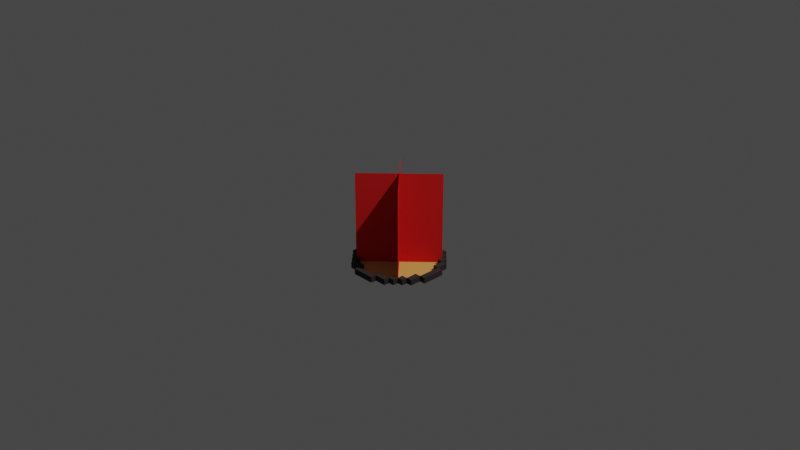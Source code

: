 # Source: rp_fire_bonfire.blend  (saved by Blender 3.3.6; exported with 4.5.12 LTS)
import bpy
from mathutils import Matrix  # noqa: F401  (used for matrix-valued properties, if any)

bpy.ops.wm.read_factory_settings(use_empty=True)
scene = bpy.context.scene
scene.name = 'Scene'

# ---- collections
col_collection = bpy.data.collections.new('Collection'); scene.collection.children.link(col_collection)

# ---- materials (node trees are filled in below, after node groups)
mat_material = bpy.data.materials.new('Material')
mat_material.alpha_threshold = 0.0
mat_material.use_transparent_shadow = False
mat_material.diffuse_color = (0.05222, 0.04177, 0.04063, 1.0)
mat_material.roughness = 0.5
mat_material.line_color = (0.0, 0.0, 0.0, 1.0)
mat_material_002 = bpy.data.materials.new('Material.002')
mat_material_002.use_transparent_shadow = False
mat_material_002.diffuse_color = (0.8, 0.4802, 0.1319, 1.0)
mat_material_001 = bpy.data.materials.new('Material.001')
mat_material_001.use_transparent_shadow = False
mat_material_001.diffuse_color = (0.8, 0.02128, 0.02128, 1.0)

# ---- material node trees

# ---- world
world_world = bpy.data.worlds.new('World'); scene.world = world_world
world_world.use_nodes = True; world_world.node_tree.nodes.clear()
_N = world_world.node_tree.nodes; _L = world_world.node_tree.links
n0 = _N.new('ShaderNodeOutputWorld'); n0.name = 'World Output'; n0.location = (300, 300)
n1 = _N.new('ShaderNodeBackground'); n1.name = 'Background'; n1.location = (10, 300)
n1.inputs[0].default_value = (0.05088, 0.05088, 0.05088, 1.0)
_L.new(n1.outputs[0], n0.inputs[0])
n0.is_active_output = True
world_world.color = (0.05088, 0.05088, 0.05088)
world_world.use_sun_shadow = False
world_world.sun_shadow_jitter_overblur = 0.0

# ---- cameras
cam_camera = bpy.data.cameras.new('Camera')
cam_camera.clip_end = 100.0
cam_camera.ortho_scale = 7.314

# ---- lights
light_light = bpy.data.lights.new('Light', 'POINT')
light_light.transmission_factor = 0.0
light_light.energy = 1000.0
light_light.shadow_soft_size = 0.1
light_light.shadow_maximum_resolution = 0.006
light_light.use_absolute_resolution = True

# ---- meshes
me_cube = bpy.data.meshes.new('Cube')
me_cube.from_pydata([(-0.5, -0.125, -0.5), (-0.125, 0.5, -0.5), (0.125, -0.5, -0.5), (0.5, 0.125, -0.5), (-0.5, 0.125, -0.5), (0.125, 0.5, -0.5), (-0.125, -0.5, -0.5), (0.5, -0.125, -0.5), (0.125, 0.4375, -0.5), (0.125, 0.375, -0.5), (0.3125, 0.25, -0.4375), (0.3125, 0.3125, -0.4375), (0.25, 0.4375, -0.5), (0.25, 0.375, -0.5), (0.25, 0.3125, -0.5), (0.3125, 0.375, -0.5), (0.3125, 0.3125, -0.5), (0.3125, 0.25, -0.5), (0.375, 0.3125, -0.5), (0.375, 0.25, -0.5), (0.3125, 0.375, -0.4375), (0.375, 0.125, -0.5), (0.4375, 0.25, -0.5), (0.25, 0.3125, -0.4375), (0.4375, 0.125, -0.5), (-0.4375, 0.25, -0.5), (0.25, 0.375, -0.4375), (-0.4375, 0.125, -0.5), (-0.375, 0.3125, -0.5), (-0.375, 0.25, -0.5), (0.25, 0.4375, -0.4375), (-0.375, 0.125, -0.5), (-0.3125, 0.375, -0.5), (-0.3125, 0.3125, -0.5), (-0.3125, 0.25, -0.5), (-0.25, 0.4375, -0.5), (-0.25, 0.375, -0.5), (-0.25, 0.3125, -0.5), (0.125, 0.375, -0.4375), (0.125, 0.4375, -0.4375), (-0.125, 0.4375, -0.5), (-0.125, 0.375, -0.5), (-0.4375, -0.125, -0.5), (0.5, -0.125, -0.4375), (-0.4375, -0.25, -0.5), (-0.375, -0.125, -0.5), (-0.125, -0.5, -0.4375), (-0.375, -0.25, -0.5), (-0.375, -0.3125, -0.5), (-0.3125, -0.25, -0.5), (-0.3125, -0.3125, -0.5), (-0.3125, -0.375, -0.5), (-0.25, -0.3125, -0.5), (-0.25, -0.375, -0.5), (-0.25, -0.4375, -0.5), (0.125, 0.5, -0.4375), (-0.5, 0.125, -0.4375), (-0.125, -0.375, -0.5), (-0.125, -0.4375, -0.5), (0.125, -0.375, -0.5), (0.125, -0.4375, -0.5), (0.5, 0.125, -0.4375), (0.125, -0.5, -0.4375), (0.25, -0.3125, -0.5), (0.25, -0.375, -0.5), (0.25, -0.4375, -0.5), (0.3125, -0.25, -0.5), (0.3125, -0.3125, -0.5), (0.3125, -0.375, -0.5), (0.375, -0.125, -0.5), (-0.125, 0.5, -0.4375), (0.375, -0.25, -0.5), (0.375, -0.3125, -0.5), (0.4375, -0.125, -0.5), (-0.5, -0.125, -0.4375), (0.4375, -0.25, -0.5), (0.375, 0.3125, -0.4375), (0.375, 0.25, -0.4375), (0.375, 0.125, -0.4375), (0.4375, 0.25, -0.4375), (0.4375, 0.125, -0.4375), (-0.4375, 0.25, -0.4375), (-0.4375, 0.125, -0.4375), (-0.375, 0.3125, -0.4375), (-0.375, 0.25, -0.4375), (-0.375, 0.125, -0.4375), (-0.3125, 0.375, -0.4375), (-0.3125, 0.3125, -0.4375), (-0.3125, 0.25, -0.4375), (-0.25, 0.4375, -0.4375), (-0.25, 0.375, -0.4375), (-0.25, 0.3125, -0.4375), (-0.125, 0.4375, -0.4375), (-0.125, 0.375, -0.4375), (-0.4375, -0.125, -0.4375), (-0.4375, -0.25, -0.4375), (-0.375, -0.125, -0.4375), (-0.375, -0.25, -0.4375), (-0.375, -0.3125, -0.4375), (-0.3125, -0.25, -0.4375), (-0.3125, -0.3125, -0.4375), (-0.3125, -0.375, -0.4375), (-0.25, -0.3125, -0.4375), (-0.25, -0.375, -0.4375), (-0.25, -0.4375, -0.4375), (-0.125, -0.375, -0.4375), (-0.125, -0.4375, -0.4375), (0.125, -0.375, -0.4375), (0.125, -0.4375, -0.4375), (0.25, -0.3125, -0.4375), (0.25, -0.375, -0.4375), (0.25, -0.4375, -0.4375), (0.3125, -0.25, -0.4375), (0.3125, -0.3125, -0.4375), (0.3125, -0.375, -0.4375), (0.375, -0.125, -0.4375), (0.375, -0.25, -0.4375), (0.375, -0.3125, -0.4375), (0.4375, -0.125, -0.4375), (0.4375, -0.25, -0.4375), (0.3125, 0.3125, 0.5), (-0.3125, 0.3125, 0.5), (-0.3125, -0.3125, 0.5), (0.3125, -0.3125, 0.5), (0.125, 0.4375, -0.495), (0.125, 0.375, -0.495), (0.25, 0.375, -0.495), (0.25, 0.3125, -0.495), (0.3125, 0.3125, -0.495), (0.3125, 0.25, -0.495), (0.375, 0.25, -0.495), (0.4375, 0.125, -0.495), (0.375, 0.125, -0.495), (-0.25, 0.375, -0.495), (-0.125, 0.375, -0.495), (-0.375, 0.25, -0.495), (-0.375, 0.125, -0.495), (-0.3125, 0.3125, -0.495), (-0.3125, 0.25, -0.495), (-0.25, 0.3125, -0.495), (-0.125, 0.4375, -0.495), (-0.4375, 0.125, -0.495), (-0.4375, -0.125, -0.495), (-0.375, -0.125, -0.495), (-0.375, -0.25, -0.495), (-0.25, -0.375, -0.495), (-0.125, -0.375, -0.495), (-0.125, -0.4375, -0.495), (0.125, -0.4375, -0.495), (-0.3125, -0.25, -0.495), (-0.3125, -0.3125, -0.495), (-0.25, -0.3125, -0.495), (0.375, -0.125, -0.495), (0.375, -0.25, -0.495), (0.125, -0.375, -0.495), (0.25, -0.375, -0.495), (0.25, -0.3125, -0.495), (0.3125, -0.25, -0.495), (0.3125, -0.3125, -0.495), (0.4375, -0.125, -0.495)], [], [(94, 95, 97, 96), (56, 74, 94, 82), (13, 15, 16, 14), (16, 18, 19, 17), (26, 23, 11, 20), (11, 10, 77, 76), (42, 45, 47, 44), (4, 27, 42, 0), (28, 33, 34, 29), (32, 36, 37, 33), (27, 25, 29, 31), (36, 35, 40, 41), (71, 69, 73, 75), (60, 59, 64, 65), (47, 49, 50, 48), (50, 52, 53, 51), (6, 58, 60, 2), (58, 54, 53, 57), (19, 22, 24, 21), (24, 3, 7, 73), (63, 67, 68, 64), (66, 71, 72, 67), (8, 40, 1, 5), (9, 8, 12, 13), (83, 84, 88, 87), (86, 87, 91, 90), (82, 85, 84, 81), (90, 93, 92, 89), (116, 119, 118, 115), (108, 111, 110, 107), (97, 98, 100, 99), (100, 101, 103, 102), (46, 62, 108, 106), (106, 105, 103, 104), (77, 78, 80, 79), (80, 118, 43, 61), (109, 110, 114, 113), (112, 113, 117, 116), (39, 55, 70, 92), (38, 26, 30, 39), (60, 108, 107, 59), (45, 96, 97, 47), (54, 58, 106, 104), (21, 24, 80, 78), (64, 110, 109, 63), (57, 53, 103, 105), (3, 24, 80, 61), (64, 110, 111, 65), (2, 62, 46, 6), (41, 93, 90, 36), (67, 113, 112, 66), (58, 106, 108, 60), (35, 89, 92, 40), (67, 113, 114, 68), (48, 98, 97, 47), (29, 84, 83, 28), (5, 55, 39, 8), (9, 13, 26, 38), (49, 99, 100, 50), (25, 27, 82, 81), (8, 9, 38, 39), (12, 8, 39, 30), (51, 101, 100, 50), (31, 29, 84, 85), (71, 116, 117, 72), (52, 102, 103, 53), (33, 87, 86, 32), (13, 12, 30, 26), (8, 39, 92, 40), (53, 54, 104, 103), (33, 87, 88, 34), (14, 23, 26, 13), (1, 70, 55, 5), (36, 90, 89, 35), (15, 20, 11, 16), (24, 73, 118, 80), (6, 46, 106, 58), (36, 90, 91, 37), (17, 10, 11, 16), (19, 21, 78, 77), (58, 57, 105, 106), (18, 76, 77, 19), (7, 3, 61, 43), (0, 42, 94, 74), (40, 92, 70, 1), (24, 22, 79, 80), (42, 94, 96, 45), (40, 92, 93, 41), (63, 109, 113, 67), (27, 4, 56, 82), (68, 114, 110, 64), (47, 97, 95, 44), (29, 25, 81, 84), (66, 112, 116, 71), (47, 97, 99, 49), (72, 117, 113, 67), (50, 100, 98, 48), (27, 31, 85, 82), (73, 69, 115, 118), (50, 100, 102, 52), (28, 83, 87, 33), (53, 103, 101, 51), (34, 88, 84, 29), (71, 75, 119, 116), (65, 111, 108, 60), (32, 86, 90, 36), (13, 26, 20, 15), (73, 7, 43, 118), (69, 71, 116, 115), (37, 91, 87, 33), (16, 11, 23, 14), (59, 107, 110, 64), (4, 0, 74, 56), (16, 11, 76, 18), (75, 73, 118, 119), (44, 95, 94, 42), (19, 77, 10, 17), (60, 108, 62, 2), (42, 27, 82, 94), (22, 19, 77, 79), (8, 40, 140, 124), (52, 53, 145, 151), (29, 31, 136, 135), (9, 8, 124, 125), (34, 29, 135, 138), (49, 50, 150, 149), (50, 52, 151, 150), (31, 27, 141, 136), (13, 9, 125, 126), (16, 50, 122, 120), (33, 67, 123, 121), (143, 136, 141, 142), (136, 143, 144, 149, 138, 135), (137, 138, 149, 150, 151, 139), (133, 139, 151, 145, 146, 134), (124, 140, 134, 146, 147, 148, 154, 125), (125, 154, 155, 156, 127, 126), (127, 156, 158, 157, 129, 128), (130, 129, 157, 153, 152, 132), (159, 131, 132, 152), (71, 69, 152, 153), (37, 33, 137, 139), (59, 64, 155, 154), (33, 34, 138, 137), (73, 24, 131, 159), (16, 14, 127, 128), (14, 13, 126, 127), (21, 19, 130, 132), (36, 37, 139, 133), (57, 58, 147, 146), (19, 17, 129, 130), (27, 42, 142, 141), (60, 59, 154, 148), (17, 16, 128, 129), (45, 47, 144, 143), (42, 45, 143, 142), (63, 67, 158, 156), (64, 63, 156, 155), (40, 41, 134, 140), (24, 21, 132, 131), (53, 57, 146, 145), (66, 71, 153, 157), (67, 66, 157, 158), (47, 49, 149, 144), (41, 36, 133, 134), (58, 60, 148, 147), (69, 73, 159, 152), (24, 73, 69, 21), (19, 21, 69, 71, 66, 17), (14, 16, 17, 66, 67, 63), (9, 13, 14, 63, 64, 59), (40, 8, 9, 59, 60, 58, 57, 41), (37, 36, 41, 57, 53, 52), (37, 52, 50, 49, 34, 137, 33), (29, 34, 49, 47, 45, 31), (31, 45, 42, 27)])
me_cube.polygons.foreach_set('material_index', [0, 0, 0, 0, 0, 0, 0, 0, 0, 0, 0, 0, 0, 0, 0, 0, 0, 0, 0, 0, 0, 0, 0, 0, 0, 0, 0, 0, 0, 0, 0, 0, 0, 0, 0, 0, 0, 0, 0, 0, 0, 0, 0, 0, 0, 0, 0, 0, 0, 0, 0, 0, 0, 0, 0, 0, 0, 0, 0, 0, 0, 0, 0, 0, 0, 0, 0, 0, 0, 0, 0, 0, 0, 0, 0, 0, 0, 0, 0, 0, 0, 0, 0, 0, 0, 0, 0, 0, 0, 0, 0, 0, 0, 0, 0, 0, 0, 0, 0, 0, 0, 0, 0, 0, 0, 0, 0, 0, 0, 0, 0, 0, 0, 0, 0, 0, 0, 0, 0, 0, 0, 0, 0, 0, 0, 0, 0, 0, 0, 2, 2, 1, 1, 1, 1, 1, 1, 1, 1, 1, 0, 0, 0, 0, 0, 0, 0, 0, 0, 0, 0, 0, 0, 0, 0, 0, 0, 0, 0, 0, 0, 0, 0, 0, 0, 0, 0, 1, 1, 1, 1, 1, 1, 1, 1, 1])
_uv = me_cube.uv_layers.new(name='UVMap')
_uv.uv.foreach_set('vector', [0.0625, 0.375, 0.0625, 0.25, 0.125, 0.25, 0.125, 0.375, 0.0, 0.625, 0.0, 0.375, 0.0625, 0.375, 0.0625, 0.625, 0.75, 0.875, 0.8125, 0.875, 0.8125, 0.8125, 0.75, 0.8125, 0.8125, 0.8125, 0.875, 0.8125, 0.875, 0.75, 0.8125, 0.75, 0.75, 0.875, 0.75, 0.8125, 0.8125, 0.8125, 0.8125, 0.875, 0.8125, 0.8125, 0.8125, 0.75, 0.875, 0.75, 0.875, 0.8125, 0.0625, 0.375, 0.125, 0.375, 0.125, 0.25, 0.0625, 0.25, 0.0, 0.625, 0.0625, 0.625, 0.0625, 0.375, 0.0, 0.375, 0.125, 0.8125, 0.1875, 0.8125, 0.1875, 0.75, 0.125, 0.75, 0.1875, 0.875, 0.25, 0.875, 0.25, 0.8125, 0.1875, 0.8125, 0.0625, 0.625, 0.0625, 0.75, 0.125, 0.75, 0.125, 0.625, 0.25, 0.875, 0.25, 0.9375, 0.375, 0.9375, 0.375, 0.875, 0.875, 0.25, 0.875, 0.375, 0.9375, 0.375, 0.9375, 0.25, 0.625, 0.0625, 0.625, 0.125, 0.75, 0.125, 0.75, 0.0625, 0.125, 0.25, 0.1875, 0.25, 0.1875, 0.1875, 0.125, 0.1875, 0.1875, 0.1875, 0.25, 0.1875, 0.25, 0.125, 0.1875, 0.125, 0.375, 0.0, 0.375, 0.0625, 0.625, 0.0625, 0.625, 0.0, 0.375, 0.0625, 0.25, 0.0625, 0.25, 0.125, 0.375, 0.125, 0.875, 0.75, 0.9375, 0.75, 0.9375, 0.625, 0.875, 0.625, 0.9375, 0.625, 1.0, 0.625, 1.0, 0.375, 0.9375, 0.375, 0.75, 0.1875, 0.8125, 0.1875, 0.8125, 0.125, 0.75, 0.125, 0.8125, 0.25, 0.875, 0.25, 0.875, 0.1875, 0.8125, 0.1875, 0.625, 0.9375, 0.375, 0.9375, 0.375, 1.0, 0.625, 1.0, 0.625, 0.875, 0.625, 0.9375, 0.75, 0.9375, 0.75, 0.875, 0.125, 0.8125, 0.125, 0.75, 0.1875, 0.75, 0.1875, 0.8125, 0.1875, 0.875, 0.1875, 0.8125, 0.25, 0.8125, 0.25, 0.875, 0.0625, 0.625, 0.125, 0.625, 0.125, 0.75, 0.0625, 0.75, 0.25, 0.875, 0.375, 0.875, 0.375, 0.9375, 0.25, 0.9375, 0.875, 0.25, 0.9375, 0.25, 0.9375, 0.375, 0.875, 0.375, 0.625, 0.0625, 0.75, 0.0625, 0.75, 0.125, 0.625, 0.125, 0.125, 0.25, 0.125, 0.1875, 0.1875, 0.1875, 0.1875, 0.25, 0.1875, 0.1875, 0.1875, 0.125, 0.25, 0.125, 0.25, 0.1875, 0.375, 0.0, 0.625, 0.0, 0.625, 0.0625, 0.375, 0.0625, 0.375, 0.0625, 0.375, 0.125, 0.25, 0.125, 0.25, 0.0625, 0.875, 0.75, 0.875, 0.625, 0.9375, 0.625, 0.9375, 0.75, 0.9375, 0.625, 0.9375, 0.375, 1.0, 0.375, 1.0, 0.625, 0.75, 0.1875, 0.75, 0.125, 0.8125, 0.125, 0.8125, 0.1875, 0.8125, 0.25, 0.8125, 0.1875, 0.875, 0.1875, 0.875, 0.25, 0.625, 0.9375, 0.625, 1.0, 0.375, 1.0, 0.375, 0.9375, 0.625, 0.875, 0.75, 0.875, 0.75, 0.9375, 0.625, 0.9375, 0.0625, 0.0, 0.0625, 0.0625, 0.125, 0.0625, 0.125, 0.0, 0.375, 0.0, 0.375, 0.0625, 0.25, 0.0625, 0.25, 0.0, 0.25, 0.0, 0.375, 0.0, 0.375, 0.0625, 0.25, 0.0625, 0.875, 0.0, 0.9375, 0.0, 0.9375, 0.0625, 0.875, 0.0625, 0.125, 0.0, 0.125, 0.0625, 0.1875, 0.0625, 0.1875, 0.0, 0.375, 0.0, 0.25, 0.0, 0.25, 0.0625, 0.375, 0.0625, 1.0, 0.0, 0.9375, 0.0, 0.9375, 0.0625, 1.0, 0.0625, 0.125, 0.0, 0.125, 0.0625, 0.0625, 0.0625, 0.0625, 0.0, 0.625, 0.0, 0.625, 0.0625, 0.375, 0.0625, 0.375, 0.0, 0.375, 0.0, 0.375, 0.0625, 0.25, 0.0625, 0.25, 0.0, 0.1875, 0.0, 0.1875, 0.0625, 0.25, 0.0625, 0.25, 0.0, 0.375, 0.0, 0.375, 0.0625, 0.625, 0.0625, 0.625, 0.0, 0.25, 0.0, 0.25, 0.0625, 0.375, 0.0625, 0.375, 0.0, 0.1875, 0.0, 0.1875, 0.0625, 0.125, 0.0625, 0.125, 0.0, 0.1875, 0.0, 0.1875, 0.0625, 0.25, 0.0625, 0.25, 0.0, 0.75, 0.0, 0.75, 0.0625, 0.8125, 0.0625, 0.8125, 0.0, 1.0, 0.0, 1.0, 0.0625, 0.9375, 0.0625, 0.9375, 0.0, 0.625, 0.0, 0.75, 0.0, 0.75, 0.0625, 0.625, 0.0625, 0.25, 0.0, 0.25, 0.0625, 0.1875, 0.0625, 0.1875, 0.0, 0.75, 0.0, 0.625, 0.0, 0.625, 0.0625, 0.75, 0.0625, 0.9375, 0.0, 0.875, 0.0, 0.875, 0.0625, 0.9375, 0.0625, 0.75, 0.0, 0.625, 0.0, 0.625, 0.0625, 0.75, 0.0625, 0.125, 0.0, 0.125, 0.0625, 0.1875, 0.0625, 0.1875, 0.0, 0.625, 0.0, 0.75, 0.0, 0.75, 0.0625, 0.625, 0.0625, 0.25, 0.0, 0.25, 0.0625, 0.1875, 0.0625, 0.1875, 0.0, 0.1875, 0.0, 0.1875, 0.0625, 0.125, 0.0625, 0.125, 0.0, 0.8125, 0.0, 0.8125, 0.0625, 0.875, 0.0625, 0.875, 0.0, 0.875, 0.0, 0.9375, 0.0, 0.9375, 0.0625, 0.875, 0.0625, 0.625, 0.0, 0.625, 0.0625, 0.375, 0.0625, 0.375, 0.0, 0.125, 0.0, 0.0625, 0.0, 0.0625, 0.0625, 0.125, 0.0625, 0.8125, 0.0, 0.8125, 0.0625, 0.75, 0.0625, 0.75, 0.0, 0.8125, 0.0, 0.8125, 0.0625, 0.875, 0.0625, 0.875, 0.0, 0.375, 0.0, 0.375, 0.0625, 0.625, 0.0625, 0.625, 0.0, 0.875, 0.0, 0.875, 0.0625, 0.9375, 0.0625, 0.9375, 0.0, 0.875, 0.0, 0.875, 0.0625, 0.8125, 0.0625, 0.8125, 0.0, 0.625, 0.0, 0.375, 0.0, 0.375, 0.0625, 0.625, 0.0625, 0.0, 0.0, 0.0, 0.0625, 0.0625, 0.0625, 0.0625, 0.0, 0.875, 0.0, 0.875, 0.0625, 0.8125, 0.0625, 0.8125, 0.0, 0.75, 0.0, 0.75, 0.0625, 0.8125, 0.0625, 0.8125, 0.0, 0.75, 0.0, 0.625, 0.0, 0.625, 0.0625, 0.75, 0.0625, 0.0625, 0.0, 0.125, 0.0, 0.125, 0.0625, 0.0625, 0.0625, 0.8125, 0.0, 0.8125, 0.0625, 0.75, 0.0625, 0.75, 0.0, 0.375, 0.0, 0.625, 0.0, 0.625, 0.0625, 0.375, 0.0625, 0.0, 0.0, 0.0625, 0.0, 0.0625, 0.0625, 0.0, 0.0625, 0.9375, 0.0, 0.9375, 0.0625, 1.0, 0.0625, 1.0, 0.0, 0.625, 0.0, 0.75, 0.0, 0.75, 0.0625, 0.625, 0.0625, 0.0625, 0.0, 0.0625, 0.0625, 0.125, 0.0625, 0.125, 0.0, 0.9375, 0.0, 0.9375, 0.0625, 0.875, 0.0625, 0.875, 0.0, 0.75, 0.0, 0.75, 0.0625, 0.8125, 0.0625, 0.8125, 0.0, 0.0625, 0.0, 0.0, 0.0, 0.0, 0.0625, 0.0625, 0.0625, 0.8125, 0.0, 0.8125, 0.0625, 0.75, 0.0625, 0.75, 0.0, 0.125, 0.0, 0.125, 0.0625, 0.0625, 0.0625, 0.0625, 0.0, 0.125, 0.0, 0.0625, 0.0, 0.0625, 0.0625, 0.125, 0.0625, 0.8125, 0.0, 0.8125, 0.0625, 0.875, 0.0625, 0.875, 0.0, 0.125, 0.0, 0.125, 0.0625, 0.1875, 0.0625, 0.1875, 0.0, 0.875, 0.0, 0.875, 0.0625, 0.8125, 0.0625, 0.8125, 0.0, 0.1875, 0.0, 0.1875, 0.0625, 0.125, 0.0625, 0.125, 0.0, 0.0625, 0.0, 0.125, 0.0, 0.125, 0.0625, 0.0625, 0.0625, 0.9375, 0.0, 0.875, 0.0, 0.875, 0.0625, 0.9375, 0.0625, 0.1875, 0.0, 0.1875, 0.0625, 0.25, 0.0625, 0.25, 0.0, 0.125, 0.0, 0.125, 0.0625, 0.1875, 0.0625, 0.1875, 0.0, 0.25, 0.0, 0.25, 0.0625, 0.1875, 0.0625, 0.1875, 0.0, 0.1875, 0.0, 0.1875, 0.0625, 0.125, 0.0625, 0.125, 0.0, 0.875, 0.0, 0.9375, 0.0, 0.9375, 0.0625, 0.875, 0.0625, 0.75, 0.0, 0.75, 0.0625, 0.625, 0.0625, 0.625, 0.0, 0.1875, 0.0, 0.1875, 0.0625, 0.25, 0.0625, 0.25, 0.0, 0.75, 0.0, 0.75, 0.0625, 0.8125, 0.0625, 0.8125, 0.0, 0.9375, 0.0, 1.0, 0.0, 1.0, 0.0625, 0.9375, 0.0625, 0.375, 0.0, 0.25, 0.0, 0.25, 0.0625, 0.375, 0.0625, 0.25, 0.0, 0.25, 0.0625, 0.1875, 0.0625, 0.1875, 0.0, 0.8125, 0.0, 0.8125, 0.0625, 0.75, 0.0625, 0.75, 0.0, 0.625, 0.0, 0.625, 0.0625, 0.75, 0.0625, 0.75, 0.0, 0.625, 0.0, 0.375, 0.0, 0.375, 0.0625, 0.625, 0.0625, 0.8125, 0.0, 0.8125, 0.0625, 0.875, 0.0625, 0.875, 0.0, 0.25, 0.0, 0.375, 0.0, 0.375, 0.0625, 0.25, 0.0625, 0.25, 0.0, 0.25, 0.0625, 0.375, 0.0625, 0.375, 0.0, 0.875, 0.0, 0.875, 0.0625, 0.8125, 0.0625, 0.8125, 0.0, 0.0625, 0.0, 0.0625, 0.0625, 0.0, 0.0625, 0.0, 0.0, 0.375, 0.0, 0.625, 0.0, 0.625, 0.0625, 0.375, 0.0625, 0.9375, 0.0, 0.875, 0.0, 0.875, 0.0625, 0.9375, 0.0625, 0.625, 0.0, 0.375, 0.0, 0.375, 0.0, 0.625, 0.0, 0.1875, 0.0, 0.125, 0.0, 0.125, 0.0, 0.1875, 0.0, 0.75, 0.0, 0.625, 0.0, 0.625, 0.0, 0.75, 0.0, 0.875, 0.0, 0.9375, 0.0, 0.9375, 0.0, 0.875, 0.0, 0.1875, 0.0, 0.125, 0.0, 0.125, 0.0, 0.1875, 0.0, 0.25, 0.0, 0.1875, 0.0, 0.1875, 0.0, 0.25, 0.0, 0.1875, 0.0, 0.25, 0.0, 0.25, 0.0, 0.1875, 0.0, 0.125, 0.0, 0.0625, 0.0, 0.0625, 0.0, 0.125, 0.0, 0.75, 0.0, 0.625, 0.0, 0.625, 0.0, 0.75, 0.0, 0.0, 0.0, 1.0, 0.0, 1.0, 1.0, 0.0, 1.0, 0.0, 0.0, 1.0, 0.0, 1.0, 1.0, 0.0, 1.0, 0.125, 0.375, 0.125, 0.625, 0.0625, 0.625, 0.0625, 0.375, 0.125, 0.625, 0.125, 0.375, 0.125, 0.25, 0.1875, 0.25, 0.1875, 0.75, 0.125, 0.75, 0.1875, 0.8125, 0.1875, 0.75, 0.1875, 0.25, 0.1875, 0.1875, 0.25, 0.1875, 0.25, 0.8125, 0.25, 0.875, 0.25, 0.8125, 0.25, 0.1875, 0.25, 0.125, 0.375, 0.125, 0.375, 0.875, 0.625, 0.9375, 0.375, 0.9375, 0.375, 0.875, 0.375, 0.125, 0.375, 0.0625, 0.625, 0.0625, 0.625, 0.125, 0.625, 0.875, 0.625, 0.875, 0.625, 0.125, 0.75, 0.125, 0.75, 0.1875, 0.75, 0.8125, 0.75, 0.875, 0.75, 0.8125, 0.75, 0.1875, 0.8125, 0.1875, 0.8125, 0.25, 0.8125, 0.75, 0.8125, 0.8125, 0.875, 0.75, 0.8125, 0.75, 0.8125, 0.25, 0.875, 0.25, 0.875, 0.375, 0.875, 0.625, 0.9375, 0.375, 0.9375, 0.625, 0.875, 0.625, 0.875, 0.375, 0.25, 0.0, 0.375, 0.0, 0.375, 0.0, 0.25, 0.0, 0.25, 0.0, 0.1875, 0.0, 0.1875, 0.0, 0.25, 0.0, 0.625, 0.0, 0.75, 0.0, 0.75, 0.0, 0.625, 0.0, 0.8125, 0.0, 0.75, 0.0, 0.75, 0.0, 0.8125, 0.0, 0.375, 0.0, 0.625, 0.0, 0.625, 0.0, 0.375, 0.0, 0.8125, 0.0, 0.75, 0.0, 0.75, 0.0, 0.8125, 0.0, 0.8125, 0.0, 0.875, 0.0, 0.875, 0.0, 0.8125, 0.0, 0.625, 0.0, 0.75, 0.0, 0.75, 0.0, 0.625, 0.0, 0.875, 0.0, 0.8125, 0.0, 0.8125, 0.0, 0.875, 0.0, 0.125, 0.0, 0.0625, 0.0, 0.0625, 0.0, 0.125, 0.0, 0.875, 0.0, 0.8125, 0.0, 0.8125, 0.0, 0.875, 0.0, 0.625, 0.0, 0.375, 0.0, 0.375, 0.0, 0.625, 0.0, 0.0625, 0.0, 0.125, 0.0, 0.125, 0.0, 0.0625, 0.0, 0.75, 0.0, 0.8125, 0.0, 0.8125, 0.0, 0.75, 0.0, 0.375, 0.0, 0.25, 0.0, 0.25, 0.0, 0.375, 0.0, 0.0625, 0.0, 0.125, 0.0, 0.125, 0.0, 0.0625, 0.0, 0.75, 0.0, 0.8125, 0.0, 0.8125, 0.0, 0.75, 0.0, 0.125, 0.0, 0.1875, 0.0, 0.1875, 0.0, 0.125, 0.0, 0.9375, 0.0, 0.875, 0.0, 0.875, 0.0, 0.9375, 0.0, 0.9375, 0.0, 0.875, 0.0, 0.875, 0.0, 0.9375, 0.0, 0.25, 0.0, 0.375, 0.0, 0.375, 0.0, 0.25, 0.0, 0.8125, 0.0, 0.875, 0.0, 0.875, 0.0, 0.8125, 0.0, 0.1875, 0.0, 0.25, 0.0, 0.25, 0.0, 0.1875, 0.0, 0.125, 0.0, 0.1875, 0.0, 0.1875, 0.0, 0.125, 0.0, 0.375, 0.0, 0.25, 0.0, 0.25, 0.0, 0.375, 0.0, 0.375, 0.0, 0.625, 0.0, 0.625, 0.0, 0.375, 0.0, 0.875, 0.0, 0.9375, 0.0, 0.9375, 0.0, 0.875, 0.0, 0.0, 0.0, 0.0, 0.0, 0.0, 0.0, 0.0, 0.0, 0.0, 0.0, 0.0, 0.0, 0.0, 0.0, 0.0, 0.0, 0.0, 0.0, 0.0, 0.0, 0.0, 0.0, 0.0, 0.0, 0.0, 0.0, 0.0, 0.0, 0.0, 0.0, 0.0, 0.0, 0.0, 0.0, 0.0, 0.0, 0.0, 0.0, 0.0, 0.0, 0.0, 0.0, 0.0, 0.0, 0.0, 0.0, 0.0, 0.0, 0.0, 0.0, 0.0, 0.0, 0.0, 0.0, 0.0, 0.0, 0.0, 0.0, 0.0, 0.0, 0.0, 0.0, 0.0, 0.0, 0.0, 0.0, 0.0, 0.0, 0.0, 0.0, 0.0, 0.0, 0.0, 0.0, 0.0, 0.0, 0.1875, 0.0, 0.25, 0.0, 0.0, 0.0, 0.1875, 0.0, 0.1875, 0.0, 0.0, 0.0, 0.0, 0.0, 0.0, 0.0, 0.0, 0.0, 0.0, 0.0, 0.0, 0.0, 0.0, 0.0, 0.0, 0.0, 0.0, 0.0, 0.0, 0.0])
me_cube.materials.append(mat_material)
me_cube.materials.append(mat_material_002)
me_cube.materials.append(mat_material_001)
me_cube.use_mirror_vertex_groups = False
me_cube.update()

# ---- objects
ob_cube = bpy.data.objects.new('Cube', me_cube)
ob_light = bpy.data.objects.new('Light', light_light)
ob_camera = bpy.data.objects.new('Camera', cam_camera)

# ---- transforms, parenting, visibility, modifiers, constraints
ob_cube.location = (0.0, 0.0, 0.0)
ob_cube.lock_rotations_4d = False
ob_cube.empty_display_type = 'ARROWS'
ob_cube.lineart.crease_threshold = 0.0
ob_light.location = (4.076, 1.005, 5.904)
ob_light.rotation_euler = (0.6503, 0.05522, 1.866)
ob_light.lock_rotations_4d = False
ob_light.empty_display_type = 'ARROWS'
ob_light.color = (0.0, 0.0, 0.0, 0.0)
ob_light.lineart.crease_threshold = 0.0
ob_camera.location = (7.359, -6.926, 4.958)
ob_camera.rotation_euler = (1.109, 0.0, 0.8149)
ob_camera.lock_rotations_4d = False
ob_camera.empty_display_type = 'ARROWS'
ob_camera.color = (0.0, 0.0, 0.0, 0.0)
ob_camera.display_type = 'WIRE'
ob_camera.lineart.crease_threshold = 0.0

# ---- collection membership
col_collection.objects.link(ob_cube)
col_collection.objects.link(ob_light)
col_collection.objects.link(ob_camera)

# ---- scene / render settings (as saved in the file)
scene.camera = ob_camera
scene.frame_start = 1; scene.frame_end = 250; scene.frame_set(1)
scene.render.engine = 'BLENDER_EEVEE_NEXT'
scene.cycles.sampling_pattern = 'TABULATED_SOBOL'
scene.cycles.use_light_tree = False
scene.view_settings.view_transform = 'Filmic'
bpy.context.view_layer.update()
